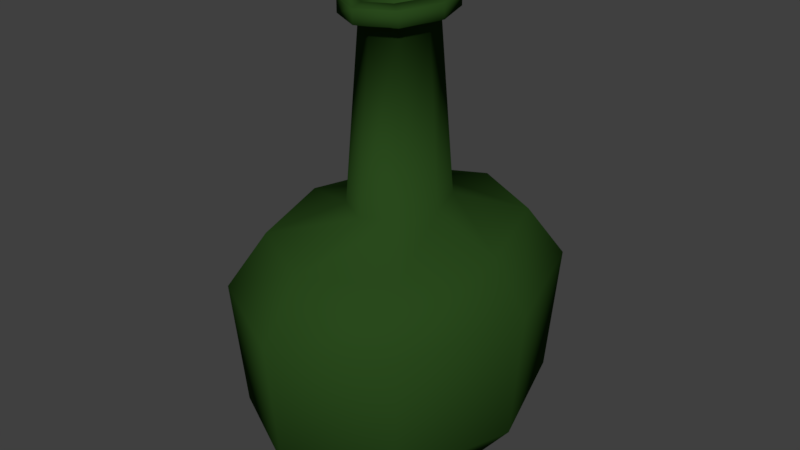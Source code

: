# Source: Bottle.blend  (saved by Blender 2.78.0; exported with 4.5.12 LTS)
import bpy
from mathutils import Matrix  # noqa: F401  (used for matrix-valued properties, if any)

bpy.ops.wm.read_factory_settings(use_empty=True)
scene = bpy.context.scene
scene.name = 'Scene'

# ---- collections
col_collection_1 = bpy.data.collections.new('Collection 1'); scene.collection.children.link(col_collection_1)

# ---- materials (node trees are filled in below, after node groups)
mat_liquid = bpy.data.materials.new('Liquid')
mat_liquid.alpha_threshold = 0.0
mat_liquid.use_transparent_shadow = False
mat_liquid.diffuse_color = (0.8, 0.0, 0.4259, 1.0)
mat_liquid.roughness = 0.5
mat_liquid.specular_intensity = 0.0
mat_bottle = bpy.data.materials.new('Bottle')
mat_bottle.alpha_threshold = 0.0
mat_bottle.use_transparent_shadow = False
mat_bottle.diffuse_color = (0.02242, 0.06681, 0.01172, 1.0)
mat_bottle.roughness = 0.5
mat_bottle.specular_intensity = 1.0

# ---- material node trees

# ---- world
world_world = bpy.data.worlds.new('World'); scene.world = world_world
world_world.color = (0.05088, 0.05088, 0.05088)
world_world.use_sun_shadow = False
world_world.sun_shadow_jitter_overblur = 0.0
world_world.cycles.sampling_method = 'MANUAL'

# ---- meshes
me_circle_001 = bpy.data.meshes.new('Circle.001')
me_circle_001.from_pydata([(6.782e-05, 0.1611, -0.07883), (-0.09044, 0.1139, -0.07883), (-0.1279, -7.355e-09, -0.07883), (-0.09044, -0.1139, -0.07883), (6.783e-05, -0.1611, -0.07883), (0.09057, -0.1139, -0.07883), (0.1281, 1.58e-09, -0.07883), (0.09057, 0.1139, -0.07883), (6.782e-05, 0.1155, -0.1239), (-0.06481, 0.08168, -0.1239), (-0.09169, -4.837e-09, -0.1239), (-0.06481, -0.08168, -0.1239), (6.782e-05, -0.1155, -0.1239), (0.06495, -0.08168, -0.1239), (0.09182, 1.58e-09, -0.1239), (0.06495, 0.08168, -0.1239), (0.09783, 0.1231, 0.04485), (0.1383, 1.728e-09, 0.04485), (0.09783, -0.1231, 0.04485), (6.783e-05, -0.174, 0.04485), (-0.09769, -0.1231, 0.04485), (-0.1382, -7.947e-09, 0.04485), (-0.09769, 0.1231, 0.04485), (6.782e-05, 0.174, 0.04485), (0.0751, 0.09446, 0.0945), (0.1062, 2.567e-09, 0.0945), (0.0751, -0.09446, 0.0945), (6.782e-05, -0.1336, 0.0945), (-0.07497, -0.09446, 0.0945), (-0.106, -4.887e-09, 0.0945), (-0.07497, 0.09446, 0.0945), (6.782e-05, 0.1336, 0.0945), (0.03031, 0.03807, 0.1174), (0.04284, 7.305e-09, 0.1174), (0.03031, -0.03807, 0.1174), (6.782e-05, -0.05384, 0.1174), (-0.03017, -0.03807, 0.1174), (-0.0427, 3.11e-09, 0.1174), (-0.03017, 0.03807, 0.1174), (6.782e-05, 0.05384, 0.1174)], [], [(1, 0, 8, 9), (0, 7, 15, 8), (6, 5, 13, 14), (4, 3, 11, 12), (2, 1, 9, 10), (7, 6, 14, 15), (5, 4, 12, 13), (3, 2, 10, 11), (5, 6, 17, 18), (1, 2, 21, 22), (9, 8, 15, 14, 13, 12, 11, 10), (7, 0, 23, 16), (3, 4, 19, 20), (4, 5, 18, 19), (6, 7, 16, 17), (0, 1, 22, 23), (2, 3, 20, 21), (18, 17, 25, 26), (19, 18, 26, 27), (20, 19, 27, 28), (22, 21, 29, 30), (16, 23, 31, 24), (21, 20, 28, 29), (17, 16, 24, 25), (23, 22, 30, 31), (26, 25, 33, 34), (29, 28, 36, 37), (25, 24, 32, 33), (28, 27, 35, 36), (30, 29, 37, 38), (24, 31, 39, 32), (27, 26, 34, 35), (31, 30, 38, 39), (32, 39, 38, 37, 36, 35, 34, 33)])
me_circle_001.polygons.foreach_set('use_smooth', [True] * 34)
_uv = me_circle_001.uv_layers.new(name='UVMap')
_uv.uv.foreach_set('vector', [0.4933, 0.3792, 0.6627, 0.3891, 0.6093, 0.4998, 0.4762, 0.4749, 0.6627, 0.6109, 0.4933, 0.6208, 0.4762, 0.5251, 0.6093, 0.5002, 0.3315, 0.6153, 0.1696, 0.6208, 0.1867, 0.5251, 0.3315, 0.5314, 0.0001576, 0.3891, 0.1696, 0.3792, 0.1867, 0.4749, 0.05363, 0.4998, 0.3315, 0.3847, 0.4933, 0.3792, 0.4762, 0.4749, 0.3315, 0.4686, 0.4933, 0.6208, 0.3315, 0.6153, 0.3315, 0.5314, 0.4762, 0.5251, 0.1696, 0.6208, 0.0001576, 0.6109, 0.05363, 0.5002, 0.1867, 0.5251, 0.1696, 0.3792, 0.3315, 0.3847, 0.3315, 0.4686, 0.1867, 0.4749, 0.1696, 0.6208, 0.3315, 0.6153, 0.3315, 0.7711, 0.1737, 0.7849, 0.4933, 0.3792, 0.3315, 0.3847, 0.3315, 0.2289, 0.4892, 0.2151, 0.9108, 0.0001576, 0.9885, 0.07588, 0.971, 0.183, 0.8683, 0.2587, 0.7408, 0.2587, 0.6631, 0.183, 0.6806, 0.07588, 0.7833, 0.0001576, 0.4933, 0.6208, 0.6627, 0.6109, 0.6468, 0.832, 0.4892, 0.7849, 0.1696, 0.3792, 0.0001576, 0.3891, 0.01612, 0.168, 0.1737, 0.2151, 0.0001576, 0.6109, 0.1696, 0.6208, 0.1737, 0.7849, 0.01612, 0.832, 0.3315, 0.6153, 0.4933, 0.6208, 0.4892, 0.7849, 0.3315, 0.7711, 0.6627, 0.3891, 0.4933, 0.3792, 0.4892, 0.2151, 0.6468, 0.168, 0.3315, 0.3847, 0.1696, 0.3792, 0.1737, 0.2151, 0.3315, 0.2289, 0.1737, 0.7849, 0.3315, 0.7711, 0.3315, 0.8452, 0.2035, 0.8601, 0.01612, 0.832, 0.1737, 0.7849, 0.2035, 0.8601, 0.08501, 0.9239, 0.1737, 0.2151, 0.01612, 0.168, 0.08501, 0.07609, 0.2035, 0.1399, 0.4892, 0.2151, 0.3315, 0.2289, 0.3315, 0.1548, 0.4594, 0.1399, 0.4892, 0.7849, 0.6468, 0.832, 0.5779, 0.9239, 0.4594, 0.8601, 0.3315, 0.2289, 0.1737, 0.2151, 0.2035, 0.1399, 0.3315, 0.1548, 0.3315, 0.7711, 0.4892, 0.7849, 0.4594, 0.8601, 0.3315, 0.8452, 0.6468, 0.168, 0.4892, 0.2151, 0.4594, 0.1399, 0.5779, 0.07609, 0.2035, 0.8601, 0.3315, 0.8452, 0.3315, 0.9453, 0.2649, 0.9617, 0.3315, 0.1548, 0.2035, 0.1399, 0.2649, 0.03826, 0.3315, 0.05466, 0.3315, 0.8452, 0.4594, 0.8601, 0.398, 0.9617, 0.3315, 0.9453, 0.2035, 0.1399, 0.08501, 0.07609, 0.2182, 0.0001576, 0.2649, 0.03826, 0.4594, 0.1399, 0.3315, 0.1548, 0.3315, 0.05466, 0.398, 0.03826, 0.4594, 0.8601, 0.5779, 0.9239, 0.4447, 0.9998, 0.398, 0.9617, 0.08501, 0.9239, 0.2035, 0.8601, 0.2649, 0.9617, 0.2182, 0.9998, 0.5779, 0.07609, 0.4594, 0.1399, 0.398, 0.03826, 0.4447, 0.0001577, 0.8066, 0.2943, 0.8148, 0.3442, 0.7785, 0.3795, 0.7191, 0.3795, 0.6713, 0.3442, 0.6631, 0.2943, 0.6993, 0.259, 0.7587, 0.259])
me_circle_001.materials.append(mat_liquid)
me_circle_001.use_remesh_preserve_volume = False
me_circle_001.use_remesh_preserve_attributes = False
me_circle_001.use_mirror_vertex_groups = False
me_circle_001.update()
me_circle = bpy.data.meshes.new('Circle')
me_circle.from_pydata([(8.625e-05, 0.2049, -0.1002), (-0.115, 0.1449, -0.1002), (-0.1627, -9.353e-09, -0.1002), (-0.115, -0.1449, -0.1002), (8.626e-05, -0.2049, -0.1002), (0.1152, -0.1449, -0.1002), (0.1629, 2.009e-09, -0.1002), (0.1152, 0.1449, -0.1002), (8.625e-05, 0.1469, -0.1576), (-0.08243, 0.1039, -0.1576), (-0.1166, -6.152e-09, -0.1576), (-0.08243, -0.1039, -0.1576), (8.626e-05, -0.1469, -0.1576), (0.0826, -0.1039, -0.1576), (0.1168, 2.009e-09, -0.1576), (0.0826, 0.1039, -0.1576), (0.1244, 0.1565, 0.05704), (0.1759, 2.197e-09, 0.05704), (0.1244, -0.1565, 0.05704), (8.626e-05, -0.2213, 0.05704), (-0.1242, -0.1565, 0.05704), (-0.1757, -1.011e-08, 0.05704), (-0.1242, 0.1565, 0.05704), (8.625e-05, 0.2213, 0.05704), (0.09551, 0.1201, 0.1202), (0.135, 3.264e-09, 0.1202), (0.09551, -0.1201, 0.1202), (8.626e-05, -0.1699, 0.1202), (-0.09534, -0.1201, 0.1202), (-0.1349, -6.215e-09, 0.1202), (-0.09534, 0.1201, 0.1202), (8.625e-05, 0.1699, 0.1202), (0.03855, 0.04842, 0.1493), (0.05448, 9.291e-09, 0.1493), (0.03855, -0.04842, 0.1493), (8.625e-05, -0.06847, 0.1493), (-0.03837, -0.04842, 0.1493), (-0.05431, 3.955e-09, 0.1493), (-0.03837, 0.04842, 0.1493), (8.625e-05, 0.06847, 0.1493), (0.02805, 0.0352, 0.3597), (0.03963, 4.771e-09, 0.3597), (0.02805, -0.0352, 0.3597), (8.625e-05, -0.04978, 0.3597), (-0.02787, -0.0352, 0.3597), (-0.03945, 2.009e-09, 0.3597), (-0.02787, 0.0352, 0.3597), (8.625e-05, 0.04978, 0.3597), (0.04166, 0.05234, 0.3672), (0.05888, 4.394e-09, 0.3672), (0.04166, -0.05234, 0.3672), (8.625e-05, -0.07401, 0.3672), (-0.04149, -0.05234, 0.3672), (-0.05871, 2.511e-10, 0.3672), (-0.04149, 0.05234, 0.3672), (8.625e-05, 0.07401, 0.3672), (0.04166, 0.05234, 0.3831), (0.05888, 4.394e-09, 0.3831), (0.04166, -0.05234, 0.3831), (8.625e-05, -0.07401, 0.3831), (-0.04149, -0.05234, 0.3831), (-0.05871, 2.511e-10, 0.3831), (-0.04149, 0.05234, 0.3831), (8.625e-05, 0.07401, 0.3831), (0.02503, 0.03505, 0.386), (0.03724, -0.002067, 0.386), (0.02503, -0.03918, 0.386), (-0.004456, -0.05456, 0.386), (-0.03394, -0.03918, 0.386), (-0.04615, -0.002067, 0.386), (-0.03394, 0.03505, 0.386), (-0.004456, 0.05042, 0.386), (-0.003919, -0.05283, 0.3824), (-0.03243, -0.03796, 0.3824), (-0.04424, -0.002067, 0.3824), (-0.03243, 0.03383, 0.3824), (-0.003919, 0.0487, 0.3824), (0.02459, 0.03383, 0.3824), (0.02459, -0.03796, 0.3824), (0.03641, -0.002067, 0.3824), (0.0001725, 0.03555, 0.355), (-0.02096, 0.02453, 0.355), (-0.02971, -0.002067, 0.355), (-0.02096, -0.02867, 0.355), (0.0001725, -0.03968, 0.355), (0.0213, -0.02867, 0.355), (0.03005, -0.002067, 0.355), (0.0213, 0.02453, 0.355), (-0.05918, -0.001034, 0.3845), (0.03812, -0.05177, 0.3845), (-0.002185, 0.07072, 0.3845), (-0.002185, -0.07278, 0.3845), (0.03812, 0.0497, 0.3845), (-0.04249, -0.05177, 0.3845), (0.05481, -0.001034, 0.3845), (-0.04249, 0.0497, 0.3845)], [], [(1, 0, 8, 9), (0, 7, 15, 8), (6, 5, 13, 14), (4, 3, 11, 12), (2, 1, 9, 10), (7, 6, 14, 15), (5, 4, 12, 13), (3, 2, 10, 11), (5, 6, 17, 18), (1, 2, 21, 22), (9, 8, 15, 14, 13, 12, 11, 10), (7, 0, 23, 16), (3, 4, 19, 20), (4, 5, 18, 19), (6, 7, 16, 17), (0, 1, 22, 23), (2, 3, 20, 21), (18, 17, 25, 26), (19, 18, 26, 27), (20, 19, 27, 28), (22, 21, 29, 30), (16, 23, 31, 24), (21, 20, 28, 29), (17, 16, 24, 25), (23, 22, 30, 31), (26, 25, 33, 34), (29, 28, 36, 37), (25, 24, 32, 33), (28, 27, 35, 36), (30, 29, 37, 38), (24, 31, 39, 32), (27, 26, 34, 35), (31, 30, 38, 39), (39, 38, 46, 47), (34, 33, 41, 42), (37, 36, 44, 45), (33, 32, 40, 41), (36, 35, 43, 44), (38, 37, 45, 46), (32, 39, 47, 40), (35, 34, 42, 43), (46, 45, 53, 54), (40, 47, 55, 48), (43, 42, 50, 51), (47, 46, 54, 55), (42, 41, 49, 50), (45, 44, 52, 53), (41, 40, 48, 49), (44, 43, 51, 52), (49, 48, 56, 57), (52, 51, 59, 60), (54, 53, 61, 62), (48, 55, 63, 56), (51, 50, 58, 59), (55, 54, 62, 63), (50, 49, 57, 58), (53, 52, 60, 61), (58, 89, 91, 59), (95, 70, 71, 90), (94, 65, 66, 89), (93, 68, 69, 88), (92, 64, 65, 94), (91, 67, 68, 93), (88, 69, 70, 95), (90, 71, 64, 92), (64, 71, 76, 77), (69, 68, 73, 74), (68, 67, 72, 73), (71, 70, 75, 76), (66, 65, 79, 78), (67, 66, 78, 72), (65, 64, 77, 79), (73, 72, 84, 83), (62, 95, 90, 63), (57, 94, 89, 58), (60, 93, 88, 61), (56, 92, 94, 57), (59, 91, 93, 60), (61, 88, 95, 62), (63, 90, 92, 56), (89, 66, 67, 91), (70, 69, 74, 75), (79, 77, 87, 86), (74, 73, 83, 82), (78, 79, 86, 85), (76, 75, 81, 80), (72, 78, 85, 84), (77, 76, 80, 87), (75, 74, 82, 81)])
me_circle.polygons.foreach_set('use_smooth', [True] * 89)
_uv = me_circle.uv_layers.new(name='UVMap')
_uv.uv.foreach_set('vector', [0.8357, 0.1438, 0.7269, 0.1133, 0.7515, 0.02174, 0.8675, 0.06413, 0.7269, 0.1133, 0.6247, 0.08486, 0.6295, 0.002966, 0.7515, 0.02174, 0.5, 0.07155, 0.3753, 0.08486, 0.3705, 0.002966, 0.5, 0.0001745, 0.2731, 0.1133, 0.1643, 0.1438, 0.1325, 0.06413, 0.2485, 0.02174, 0.9955, 0.1888, 0.8357, 0.1438, 0.8675, 0.06413, 0.9998, 0.09708, 0.6247, 0.08486, 0.5, 0.07155, 0.5, 0.0001745, 0.6295, 0.002966, 0.3753, 0.08486, 0.2731, 0.1133, 0.2485, 0.02174, 0.3705, 0.002966, 0.1643, 0.1438, 0.004499, 0.1888, 0.0001745, 0.09708, 0.1325, 0.06413, 0.3753, 0.08486, 0.5, 0.07155, 0.5, 0.192, 0.3907, 0.1986, 0.8357, 0.1438, 0.9955, 0.1888, 0.916, 0.3785, 0.7772, 0.2625, 0.7848, 0.469, 0.8473, 0.5299, 0.8331, 0.616, 0.7506, 0.6769, 0.6481, 0.6769, 0.5856, 0.616, 0.5997, 0.5299, 0.6822, 0.469, 0.6247, 0.08486, 0.7269, 0.1133, 0.6922, 0.2183, 0.6093, 0.1986, 0.1643, 0.1438, 0.2731, 0.1133, 0.3078, 0.2183, 0.2228, 0.2625, 0.2731, 0.1133, 0.3753, 0.08486, 0.3907, 0.1986, 0.3078, 0.2183, 0.5, 0.07155, 0.6247, 0.08486, 0.6093, 0.1986, 0.5, 0.192, 0.7269, 0.1133, 0.8357, 0.1438, 0.7772, 0.2625, 0.6922, 0.2183, 0.004499, 0.1888, 0.1643, 0.1438, 0.2228, 0.2625, 0.08401, 0.3785, 0.3907, 0.1986, 0.5, 0.192, 0.5, 0.2477, 0.4044, 0.252, 0.3078, 0.2183, 0.3907, 0.1986, 0.4044, 0.252, 0.3282, 0.2701, 0.2228, 0.2625, 0.3078, 0.2183, 0.3282, 0.2701, 0.2573, 0.3191, 0.7772, 0.2625, 0.916, 0.3785, 0.83, 0.4339, 0.7427, 0.3191, 0.6093, 0.1986, 0.6922, 0.2183, 0.6718, 0.2701, 0.5956, 0.252, 0.08401, 0.3785, 0.2228, 0.2625, 0.2573, 0.3191, 0.17, 0.4339, 0.5, 0.192, 0.6093, 0.1986, 0.5956, 0.252, 0.5, 0.2477, 0.6922, 0.2183, 0.7772, 0.2625, 0.7427, 0.3191, 0.6718, 0.2701, 0.4044, 0.252, 0.5, 0.2477, 0.5, 0.3398, 0.4347, 0.354, 0.17, 0.4339, 0.2573, 0.3191, 0.327, 0.4083, 0.2868, 0.4687, 0.5, 0.2477, 0.5956, 0.252, 0.5653, 0.354, 0.5, 0.3398, 0.2573, 0.3191, 0.3282, 0.2701, 0.3798, 0.3778, 0.327, 0.4083, 0.7427, 0.3191, 0.83, 0.4339, 0.7132, 0.4687, 0.673, 0.4083, 0.5956, 0.252, 0.6718, 0.2701, 0.6202, 0.3778, 0.5653, 0.354, 0.3282, 0.2701, 0.4044, 0.252, 0.4347, 0.354, 0.3798, 0.3778, 0.6718, 0.2701, 0.7427, 0.3191, 0.673, 0.4083, 0.6202, 0.3778, 0.2636, 0.4734, 0.3037, 0.48, 0.2687, 0.6747, 0.2395, 0.6699, 0.1275, 0.4701, 0.1753, 0.469, 0.1753, 0.6667, 0.1405, 0.6675, 0.0001745, 0.4905, 0.0468, 0.48, 0.08188, 0.6747, 0.04799, 0.6824, 0.1753, 0.469, 0.2231, 0.4701, 0.21, 0.6675, 0.1753, 0.6667, 0.0468, 0.48, 0.08694, 0.4734, 0.1111, 0.6699, 0.08188, 0.6747, 0.3037, 0.48, 0.3504, 0.4905, 0.3026, 0.6824, 0.2687, 0.6747, 0.2231, 0.4701, 0.2636, 0.4734, 0.2395, 0.6699, 0.21, 0.6675, 0.08694, 0.4734, 0.1275, 0.4701, 0.1405, 0.6675, 0.1111, 0.6699, 0.2652, 0.7308, 0.2955, 0.7713, 0.2788, 0.7941, 0.2432, 0.7451, 0.1861, 0.6827, 0.2328, 0.6935, 0.215, 0.7213, 0.1842, 0.7074, 0.05425, 0.6972, 0.09697, 0.6849, 0.09948, 0.7086, 0.07057, 0.7225, 0.2328, 0.6935, 0.2652, 0.7308, 0.2432, 0.7451, 0.215, 0.7213, 0.09697, 0.6849, 0.1411, 0.6827, 0.1415, 0.7021, 0.09948, 0.7086, 0.0001745, 0.7649, 0.02611, 0.7311, 0.04507, 0.7437, 0.014, 0.7842, 0.1411, 0.6827, 0.1861, 0.6827, 0.1842, 0.7074, 0.1415, 0.7021, 0.02611, 0.7311, 0.05425, 0.6972, 0.07057, 0.7225, 0.04507, 0.7437, 0.1415, 0.7021, 0.1842, 0.7074, 0.1812, 0.7199, 0.142, 0.7156, 0.04507, 0.7437, 0.07057, 0.7225, 0.07711, 0.7312, 0.05467, 0.7519, 0.2432, 0.7451, 0.2788, 0.7941, 0.2601, 0.805, 0.233, 0.7549, 0.1842, 0.7074, 0.215, 0.7213, 0.2091, 0.7315, 0.1812, 0.7199, 0.07057, 0.7225, 0.09948, 0.7086, 0.1034, 0.7202, 0.07711, 0.7312, 0.215, 0.7213, 0.2432, 0.7451, 0.233, 0.7549, 0.2091, 0.7315, 0.09948, 0.7086, 0.1415, 0.7021, 0.142, 0.7156, 0.1034, 0.7202, 0.014, 0.7842, 0.04507, 0.7437, 0.05467, 0.7519, 0.02927, 0.7944, 0.1034, 0.7202, 0.1049, 0.7277, 0.07895, 0.7376, 0.07711, 0.7312, 0.2296, 0.7628, 0.2262, 0.7707, 0.2027, 0.7488, 0.2059, 0.7401, 0.1411, 0.7242, 0.1402, 0.7328, 0.1065, 0.7353, 0.1049, 0.7277, 0.05755, 0.7572, 0.06043, 0.7624, 0.04194, 0.795, 0.03561, 0.7947, 0.1781, 0.7284, 0.1749, 0.737, 0.1402, 0.7328, 0.1411, 0.7242, 0.07895, 0.7376, 0.08078, 0.744, 0.06043, 0.7624, 0.05755, 0.7572, 0.2531, 0.8074, 0.246, 0.8097, 0.2262, 0.7707, 0.2296, 0.7628, 0.2059, 0.7401, 0.2027, 0.7488, 0.1749, 0.737, 0.1781, 0.7284, 0.1749, 0.737, 0.2027, 0.7488, 0.2027, 0.7488, 0.1749, 0.737, 0.04194, 0.795, 0.06043, 0.7624, 0.06043, 0.7624, 0.04194, 0.795, 0.06043, 0.7624, 0.08078, 0.744, 0.08078, 0.744, 0.06043, 0.7624, 0.2027, 0.7488, 0.2262, 0.7707, 0.2262, 0.7707, 0.2027, 0.7488, 0.1065, 0.7353, 0.1402, 0.7328, 0.1402, 0.7328, 0.1065, 0.7353, 0.08078, 0.744, 0.1065, 0.7353, 0.1065, 0.7353, 0.08078, 0.744, 0.1402, 0.7328, 0.1749, 0.737, 0.1749, 0.737, 0.1402, 0.7328, 0.06043, 0.7624, 0.08078, 0.744, 0.08078, 0.744, 0.06043, 0.7624, 0.233, 0.7549, 0.2296, 0.7628, 0.2059, 0.7401, 0.2091, 0.7315, 0.142, 0.7156, 0.1411, 0.7242, 0.1049, 0.7277, 0.1034, 0.7202, 0.05467, 0.7519, 0.05755, 0.7572, 0.03561, 0.7947, 0.02927, 0.7944, 0.1812, 0.7199, 0.1781, 0.7284, 0.1411, 0.7242, 0.142, 0.7156, 0.07711, 0.7312, 0.07895, 0.7376, 0.05755, 0.7572, 0.05467, 0.7519, 0.2601, 0.805, 0.2531, 0.8074, 0.2296, 0.7628, 0.233, 0.7549, 0.2091, 0.7315, 0.2059, 0.7401, 0.1781, 0.7284, 0.1812, 0.7199, 0.1049, 0.7277, 0.1065, 0.7353, 0.08078, 0.744, 0.07895, 0.7376, 0.2262, 0.7707, 0.246, 0.8097, 0.246, 0.8097, 0.2262, 0.7707, 0.1402, 0.7328, 0.1749, 0.737, 0.1749, 0.737, 0.1402, 0.7328, 0.04194, 0.795, 0.06043, 0.7624, 0.06043, 0.7624, 0.04194, 0.795, 0.1065, 0.7353, 0.1402, 0.7328, 0.1402, 0.7328, 0.1065, 0.7353, 0.2027, 0.7488, 0.2262, 0.7707, 0.2262, 0.7707, 0.2027, 0.7488, 0.08078, 0.744, 0.1065, 0.7353, 0.1065, 0.7353, 0.08078, 0.744, 0.1749, 0.737, 0.2027, 0.7488, 0.2027, 0.7488, 0.1749, 0.737, 0.2262, 0.7707, 0.246, 0.8097, 0.246, 0.8097, 0.2262, 0.7707])
me_circle.materials.append(mat_bottle)
me_circle.use_remesh_preserve_volume = False
me_circle.use_remesh_preserve_attributes = False
me_circle.use_mirror_vertex_groups = False
me_circle.update()

# ---- objects
ob_liquid = bpy.data.objects.new('Liquid', me_circle_001)
ob_bottle = bpy.data.objects.new('Bottle', me_circle)

# ---- transforms, parenting, visibility, modifiers, constraints
ob_liquid.location = (0.0, 0.0, 0.0)
ob_liquid.lineart.crease_threshold = 0.0
ob_bottle.location = (0.0, 0.0, 0.0)
ob_bottle.lineart.crease_threshold = 0.0

# ---- collection membership
col_collection_1.objects.link(ob_liquid)
col_collection_1.objects.link(ob_bottle)

# ---- scene / render settings (as saved in the file)
scene.frame_start = 1; scene.frame_end = 250; scene.frame_set(1)
scene.render.engine = 'BLENDER_EEVEE_NEXT'
scene.render.resolution_percentage = 50
scene.render.dither_intensity = 0.0
scene.cycles.use_denoising = False
scene.cycles.samples = 128
scene.cycles.sampling_pattern = 'TABULATED_SOBOL'
scene.cycles.light_sampling_threshold = 0.0
scene.cycles.use_adaptive_sampling = False
scene.cycles.use_light_tree = False
scene.cycles.blur_glossy = 0.0
scene.cycles.sample_clamp_indirect = 0.0
scene.view_settings.view_transform = 'Standard'
bpy.context.view_layer.update()

# ---- added for rendering (the .blend has no active camera and no usable light): camera, sun
cam_auto = bpy.data.cameras.new('AutoCamera')
cam_auto.lens = 50.0
cam_auto.sensor_width = 36.0
cam_auto.clip_end = 1000.0
ob_auto_camera = bpy.data.objects.new('AutoCamera', cam_auto)
scene.collection.objects.link(ob_auto_camera)
ob_auto_camera.location = (0.725752, -0.870799, 0.6947)
ob_auto_camera.rotation_euler = (1.09748, -7.21219e-08, 0.694738)
scene.camera = ob_auto_camera
light_auto_sun = bpy.data.lights.new('AutoSun', 'SUN')
light_auto_sun.energy = 3.0
light_auto_sun.angle = 0.0523599
ob_auto_sun = bpy.data.objects.new('AutoSun', light_auto_sun)
scene.collection.objects.link(ob_auto_sun)
ob_auto_sun.rotation_euler = (0.872665, 0.174533, 0.523599)
bpy.context.view_layer.update()
